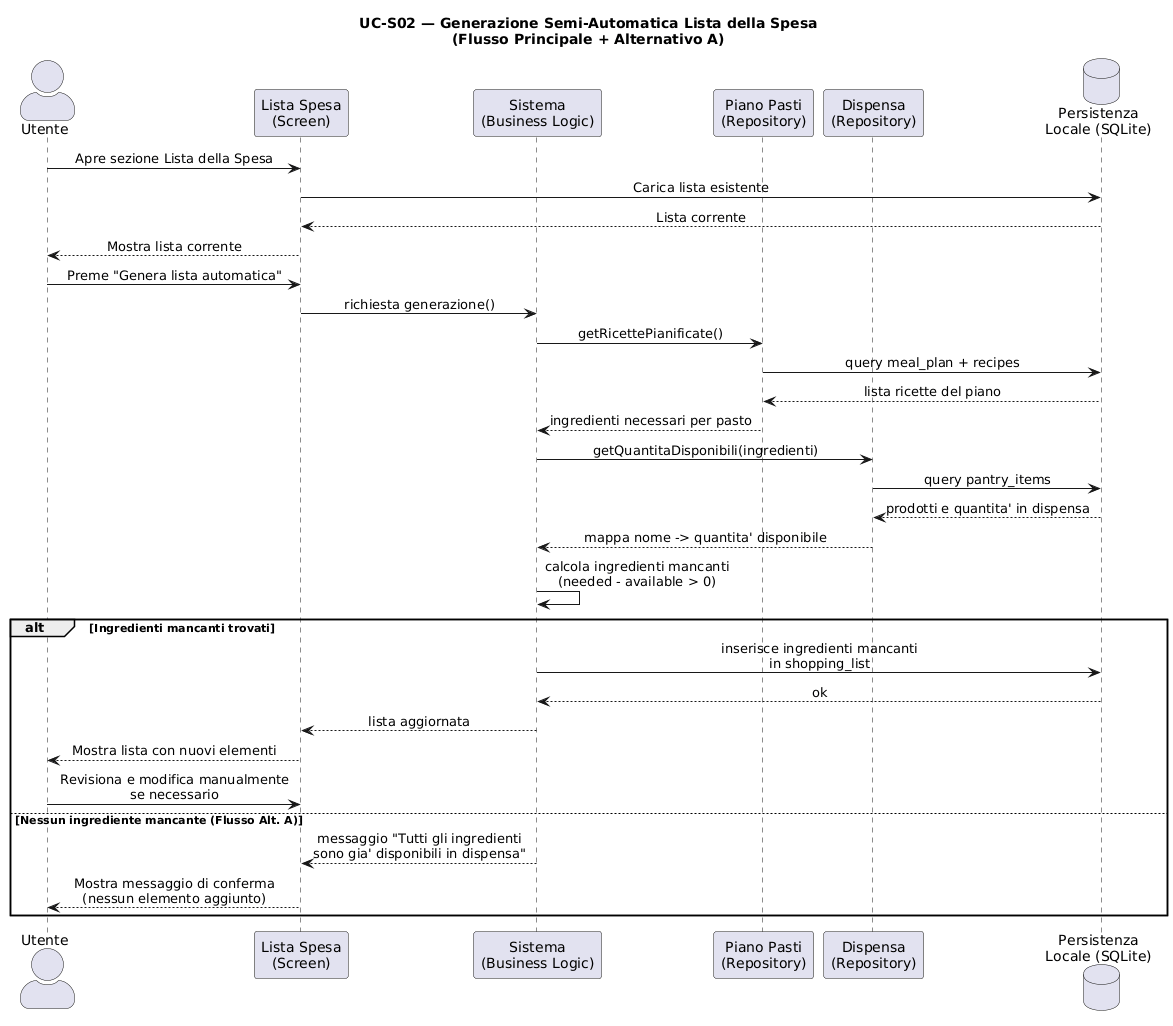

The diagram above was rendered by PlantUML. Its source (embedded in the PNG):
@startuml
' ============================================================
'  MEAL PLANNER & SMART PANTRY — Diagramma 8
'  Use Case Dettagliato UC-S02 (Sequence Diagram)
'  Generazione Semi-Automatica Lista della Spesa
' ============================================================


skinparam actorStyle awesome
skinparam sequenceMessageAlign center

title UC-S02 — Generazione Semi-Automatica Lista della Spesa\n(Flusso Principale + Alternativo A)

actor "Utente" as U
participant "Lista Spesa\n(Screen)" as LS
participant "Sistema\n(Business Logic)" as SYS
participant "Piano Pasti\n(Repository)" as MP
participant "Dispensa\n(Repository)" as DIS
database "Persistenza\nLocale (SQLite)" as DB

U -> LS : Apre sezione Lista della Spesa
LS -> DB : Carica lista esistente
DB --> LS : Lista corrente
LS --> U : Mostra lista corrente

U -> LS : Preme "Genera lista automatica"
LS -> SYS : richiesta generazione()

SYS -> MP : getRicettePianificate()
MP -> DB : query meal_plan + recipes
DB --> MP : lista ricette del piano
MP --> SYS : ingredienti necessari per pasto

SYS -> DIS : getQuantitaDisponibili(ingredienti)
DIS -> DB : query pantry_items
DB --> DIS : prodotti e quantita' in dispensa
DIS --> SYS : mappa nome -> quantita' disponibile

SYS -> SYS : calcola ingredienti mancanti\n(needed - available > 0)

alt Ingredienti mancanti trovati
  SYS -> DB : inserisce ingredienti mancanti\nin shopping_list
  DB --> SYS : ok
  SYS --> LS : lista aggiornata
  LS --> U : Mostra lista con nuovi elementi
  U -> LS : Revisiona e modifica manualmente\nse necessario
else Nessun ingrediente mancante (Flusso Alt. A)
  SYS --> LS : messaggio "Tutti gli ingredienti\nsono gia' disponibili in dispensa"
  LS --> U : Mostra messaggio di conferma\n(nessun elemento aggiunto)
end
@enduml